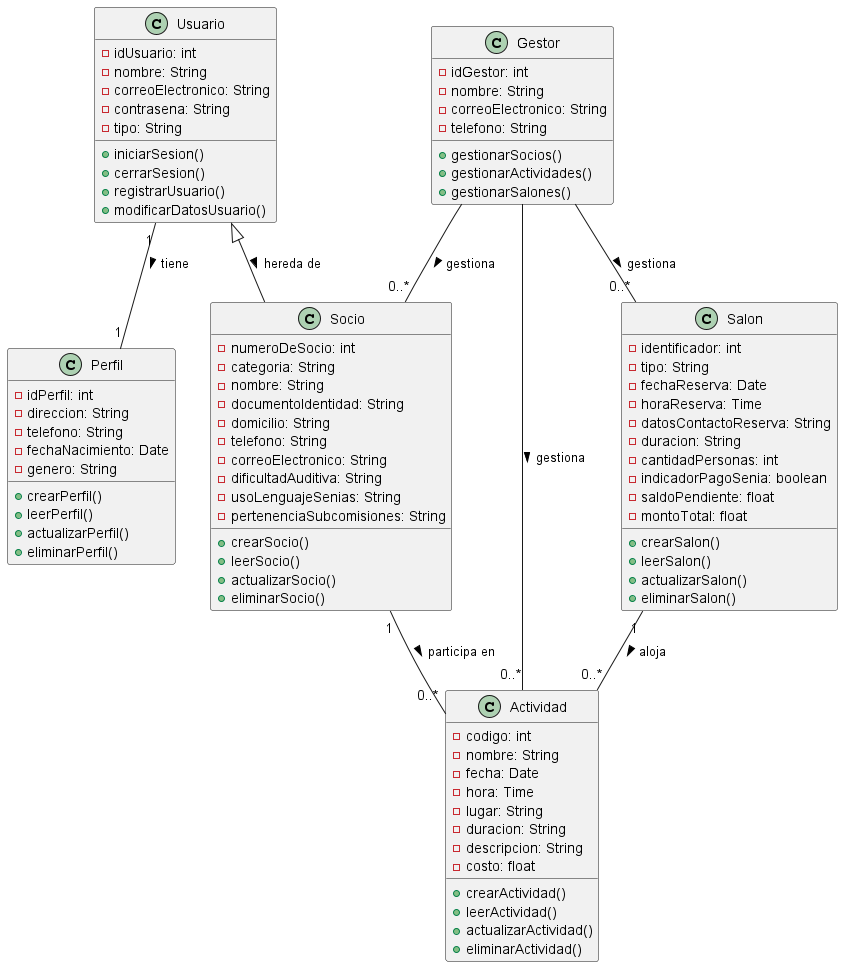

The diagram above was rendered by PlantUML. Its source (embedded in the PNG):
@startuml
class Usuario {
  - idUsuario: int
  - nombre: String
  - correoElectronico: String
  - contrasena: String
  - tipo: String
  + iniciarSesion()
  + cerrarSesion()
  + registrarUsuario()
  + modificarDatosUsuario()
}

class Socio {
  - numeroDeSocio: int
  - categoria: String
  - nombre: String
  - documentoIdentidad: String
  - domicilio: String
  - telefono: String
  - correoElectronico: String
  - dificultadAuditiva: String
  - usoLenguajeSenias: String
  - pertenenciaSubcomisiones: String
  + crearSocio()
  + leerSocio()
  + actualizarSocio()
  + eliminarSocio()
}

class Actividad {
  - codigo: int
  - nombre: String
  - fecha: Date
  - hora: Time
  - lugar: String
  - duracion: String
  - descripcion: String
  - costo: float
  + crearActividad()
  + leerActividad()
  + actualizarActividad()
  + eliminarActividad()
}

class Salon {
  - identificador: int
  - tipo: String
  - fechaReserva: Date
  - horaReserva: Time
  - datosContactoReserva: String
  - duracion: String
  - cantidadPersonas: int
  - indicadorPagoSenia: boolean
  - saldoPendiente: float
  - montoTotal: float
  + crearSalon()
  + leerSalon()
  + actualizarSalon()
  + eliminarSalon()
}

class Perfil {
  - idPerfil: int
  - direccion: String
  - telefono: String
  - fechaNacimiento: Date
  - genero: String
  + crearPerfil()
  + leerPerfil()
  + actualizarPerfil()
  + eliminarPerfil()
}

class Gestor {
  - idGestor: int
  - nombre: String
  - correoElectronico: String
  - telefono: String
  + gestionarSocios()
  + gestionarActividades()
  + gestionarSalones()
}

Socio "1" -- "0..*" Actividad : participa en >
Salon "1" -- "0..*" Actividad : aloja >
Usuario <|-- Socio : hereda de >
Gestor -- "0..*" Socio : gestiona >
Gestor -- "0..*" Actividad : gestiona >
Gestor -- "0..*" Salon : gestiona >
Usuario "1" -- "1" Perfil : tiene >
@enduml